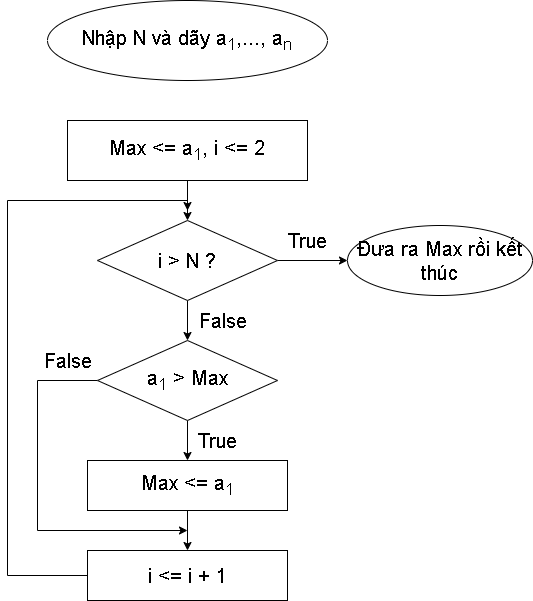

The diagram above was exported from draw.io. Its source (the exported page's mxGraphModel, read from the mxfile embedded in the PNG):
<mxGraphModel dx="1434" dy="834" grid="1" gridSize="10" guides="1" tooltips="1" connect="1" arrows="1" fold="1" page="1" pageScale="1" pageWidth="850" pageHeight="1100" math="0" shadow="0">
  <root>
    <mxCell id="0" />
    <mxCell id="1" parent="0" />
    <mxCell id="8uyGPdB2znP9GXYV8y2--1" value="&lt;span style=&quot;font-size: 20px;&quot;&gt;Nhập N và dãy a&lt;sub&gt;1&lt;/sub&gt;,..., a&lt;sub&gt;n&lt;/sub&gt;&lt;/span&gt;" style="ellipse;whiteSpace=wrap;html=1;" parent="1" vertex="1">
      <mxGeometry x="280" y="20" width="280" height="80" as="geometry" />
    </mxCell>
    <mxCell id="8zTrn9ueEpcvM7fj7mPT-9" style="edgeStyle=orthogonalEdgeStyle;rounded=0;orthogonalLoop=1;jettySize=auto;html=1;entryX=0.5;entryY=0;entryDx=0;entryDy=0;fontSize=20;" parent="1" source="8zTrn9ueEpcvM7fj7mPT-1" target="8zTrn9ueEpcvM7fj7mPT-2" edge="1">
      <mxGeometry relative="1" as="geometry" />
    </mxCell>
    <mxCell id="8zTrn9ueEpcvM7fj7mPT-1" value="&lt;span style=&quot;font-size: 20px;&quot;&gt;Max &amp;lt;= a&lt;sub&gt;1&lt;/sub&gt;, i &amp;lt;= 2&lt;/span&gt;" style="rounded=0;whiteSpace=wrap;html=1;" parent="1" vertex="1">
      <mxGeometry x="300" y="140" width="240" height="60" as="geometry" />
    </mxCell>
    <mxCell id="8zTrn9ueEpcvM7fj7mPT-10" style="edgeStyle=orthogonalEdgeStyle;rounded=0;orthogonalLoop=1;jettySize=auto;html=1;entryX=0.5;entryY=0;entryDx=0;entryDy=0;fontSize=20;" parent="1" source="8zTrn9ueEpcvM7fj7mPT-2" target="8zTrn9ueEpcvM7fj7mPT-3" edge="1">
      <mxGeometry relative="1" as="geometry" />
    </mxCell>
    <mxCell id="8zTrn9ueEpcvM7fj7mPT-15" style="edgeStyle=orthogonalEdgeStyle;rounded=0;orthogonalLoop=1;jettySize=auto;html=1;entryX=0;entryY=0.5;entryDx=0;entryDy=0;fontSize=20;" parent="1" source="8zTrn9ueEpcvM7fj7mPT-2" target="8zTrn9ueEpcvM7fj7mPT-6" edge="1">
      <mxGeometry relative="1" as="geometry" />
    </mxCell>
    <mxCell id="8zTrn9ueEpcvM7fj7mPT-2" value="&lt;span style=&quot;font-size: 20px;&quot;&gt;i &amp;gt; N ?&lt;/span&gt;" style="rhombus;whiteSpace=wrap;html=1;" parent="1" vertex="1">
      <mxGeometry x="330" y="240" width="180" height="80" as="geometry" />
    </mxCell>
    <mxCell id="8zTrn9ueEpcvM7fj7mPT-11" style="edgeStyle=orthogonalEdgeStyle;rounded=0;orthogonalLoop=1;jettySize=auto;html=1;entryX=0.5;entryY=0;entryDx=0;entryDy=0;fontSize=20;" parent="1" source="8zTrn9ueEpcvM7fj7mPT-3" target="8zTrn9ueEpcvM7fj7mPT-4" edge="1">
      <mxGeometry relative="1" as="geometry" />
    </mxCell>
    <mxCell id="8zTrn9ueEpcvM7fj7mPT-13" style="edgeStyle=orthogonalEdgeStyle;rounded=0;orthogonalLoop=1;jettySize=auto;html=1;fontSize=20;" parent="1" source="8zTrn9ueEpcvM7fj7mPT-3" edge="1">
      <mxGeometry relative="1" as="geometry">
        <mxPoint x="420" y="550" as="targetPoint" />
        <Array as="points">
          <mxPoint x="270" y="400" />
          <mxPoint x="270" y="550" />
        </Array>
      </mxGeometry>
    </mxCell>
    <mxCell id="8zTrn9ueEpcvM7fj7mPT-3" value="&lt;font style=&quot;font-size: 20px;&quot;&gt;a&lt;sub&gt;1&lt;/sub&gt; &amp;gt; Max&lt;/font&gt;" style="rhombus;whiteSpace=wrap;html=1;" parent="1" vertex="1">
      <mxGeometry x="330" y="360" width="180" height="80" as="geometry" />
    </mxCell>
    <mxCell id="8zTrn9ueEpcvM7fj7mPT-12" style="edgeStyle=orthogonalEdgeStyle;rounded=0;orthogonalLoop=1;jettySize=auto;html=1;entryX=0.5;entryY=0;entryDx=0;entryDy=0;fontSize=20;" parent="1" source="8zTrn9ueEpcvM7fj7mPT-4" target="8zTrn9ueEpcvM7fj7mPT-5" edge="1">
      <mxGeometry relative="1" as="geometry" />
    </mxCell>
    <mxCell id="8zTrn9ueEpcvM7fj7mPT-4" value="&lt;font style=&quot;font-size: 20px;&quot;&gt;Max &amp;lt;= a&lt;sub&gt;1&lt;/sub&gt;&lt;/font&gt;" style="rounded=0;whiteSpace=wrap;html=1;" parent="1" vertex="1">
      <mxGeometry x="320" y="480" width="200" height="50" as="geometry" />
    </mxCell>
    <mxCell id="8zTrn9ueEpcvM7fj7mPT-14" style="edgeStyle=orthogonalEdgeStyle;rounded=0;orthogonalLoop=1;jettySize=auto;html=1;fontSize=20;" parent="1" source="8zTrn9ueEpcvM7fj7mPT-5" edge="1">
      <mxGeometry relative="1" as="geometry">
        <mxPoint x="420" y="230" as="targetPoint" />
        <Array as="points">
          <mxPoint x="240" y="595" />
          <mxPoint x="240" y="220" />
          <mxPoint x="420" y="220" />
        </Array>
      </mxGeometry>
    </mxCell>
    <mxCell id="8zTrn9ueEpcvM7fj7mPT-5" value="&lt;font style=&quot;font-size: 20px;&quot;&gt;i &amp;lt;= i + 1&lt;/font&gt;" style="rounded=0;whiteSpace=wrap;html=1;" parent="1" vertex="1">
      <mxGeometry x="320" y="570" width="200" height="50" as="geometry" />
    </mxCell>
    <mxCell id="8zTrn9ueEpcvM7fj7mPT-6" value="&lt;font style=&quot;font-size: 20px;&quot;&gt;Đưa ra Max rồi kết thúc&lt;/font&gt;" style="ellipse;whiteSpace=wrap;html=1;" parent="1" vertex="1">
      <mxGeometry x="580" y="245" width="185" height="70" as="geometry" />
    </mxCell>
    <mxCell id="8zTrn9ueEpcvM7fj7mPT-16" value="True" style="text;html=1;align=center;verticalAlign=middle;resizable=0;points=[];autosize=1;strokeColor=none;fillColor=none;fontSize=20;" parent="1" vertex="1">
      <mxGeometry x="510" y="240" width="60" height="40" as="geometry" />
    </mxCell>
    <mxCell id="8zTrn9ueEpcvM7fj7mPT-17" value="False" style="text;html=1;align=center;verticalAlign=middle;resizable=0;points=[];autosize=1;strokeColor=none;fillColor=none;fontSize=20;" parent="1" vertex="1">
      <mxGeometry x="420" y="320" width="70" height="40" as="geometry" />
    </mxCell>
    <mxCell id="8zTrn9ueEpcvM7fj7mPT-18" value="False" style="text;html=1;align=center;verticalAlign=middle;resizable=0;points=[];autosize=1;strokeColor=none;fillColor=none;fontSize=20;" parent="1" vertex="1">
      <mxGeometry x="265" y="360" width="70" height="40" as="geometry" />
    </mxCell>
    <mxCell id="8zTrn9ueEpcvM7fj7mPT-19" value="True" style="text;html=1;align=center;verticalAlign=middle;resizable=0;points=[];autosize=1;strokeColor=none;fillColor=none;fontSize=20;" parent="1" vertex="1">
      <mxGeometry x="420" y="440" width="60" height="40" as="geometry" />
    </mxCell>
  </root>
</mxGraphModel>